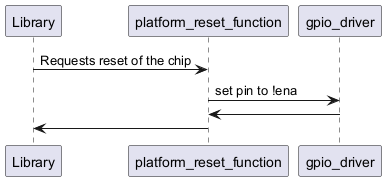

The diagram above was rendered by PlantUML. Its source (embedded in the PNG):
@startuml inline_umlgraph_5.png
Library -> platform_reset_function : Requests reset of the chip
platform_reset_function -> gpio_driver : set pin to !ena
platform_reset_function <- gpio_driver
Library <- platform_reset_function
@enduml